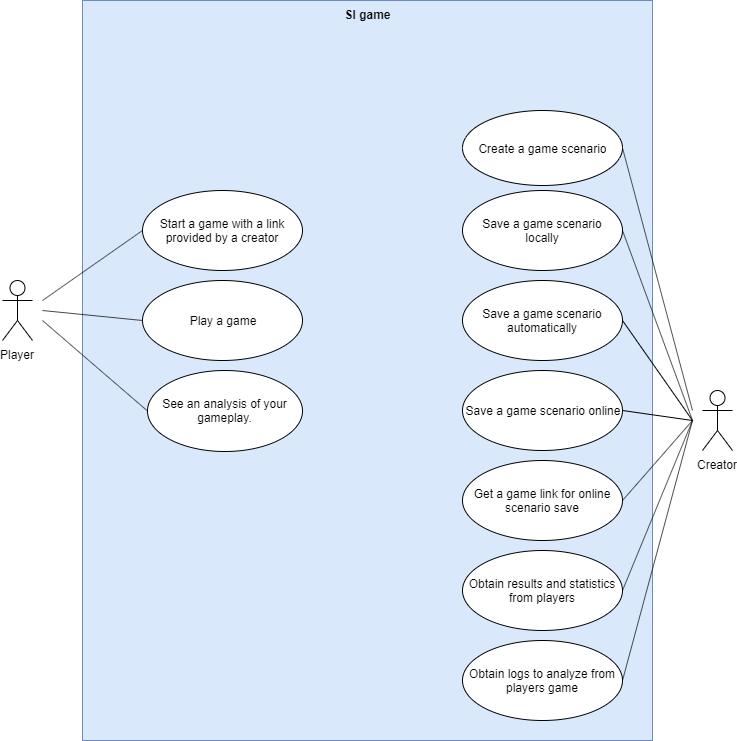

The diagram above was exported from draw.io. Its source (the exported page's mxGraphModel, read from the mxfile embedded in the PNG):
<mxGraphModel dx="1408" dy="707" grid="1" gridSize="10" guides="1" tooltips="1" connect="1" arrows="1" fold="1" page="1" pageScale="1" pageWidth="850" pageHeight="1100" math="0" shadow="0">
  <root>
    <mxCell id="0" />
    <mxCell id="1" parent="0" />
    <mxCell id="sqvIjSv9PB5Sw1PTrgRu-1" value="SI game" style="shape=rect;html=1;verticalAlign=top;fontStyle=1;whiteSpace=wrap;align=center;fillColor=#dae8fc;strokeColor=#6c8ebf;" vertex="1" parent="1">
      <mxGeometry x="140" y="60" width="570" height="740" as="geometry" />
    </mxCell>
    <mxCell id="sqvIjSv9PB5Sw1PTrgRu-2" value="Player" style="shape=umlActor;html=1;verticalLabelPosition=bottom;verticalAlign=top;align=center;" vertex="1" parent="1">
      <mxGeometry x="60" y="340" width="30" height="60" as="geometry" />
    </mxCell>
    <mxCell id="sqvIjSv9PB5Sw1PTrgRu-3" value="Creator" style="shape=umlActor;html=1;verticalLabelPosition=bottom;verticalAlign=top;align=center;" vertex="1" parent="1">
      <mxGeometry x="760" y="450" width="30" height="60" as="geometry" />
    </mxCell>
    <mxCell id="sqvIjSv9PB5Sw1PTrgRu-6" value="Start a game with a link provided by a creator" style="ellipse;whiteSpace=wrap;html=1;" vertex="1" parent="1">
      <mxGeometry x="200" y="250" width="160" height="80" as="geometry" />
    </mxCell>
    <mxCell id="sqvIjSv9PB5Sw1PTrgRu-7" value="Play a game" style="ellipse;whiteSpace=wrap;html=1;" vertex="1" parent="1">
      <mxGeometry x="200" y="340" width="160" height="80" as="geometry" />
    </mxCell>
    <mxCell id="sqvIjSv9PB5Sw1PTrgRu-10" value="" style="edgeStyle=none;html=1;endArrow=none;verticalAlign=bottom;entryX=0;entryY=0.5;entryDx=0;entryDy=0;" edge="1" parent="1" target="sqvIjSv9PB5Sw1PTrgRu-6">
      <mxGeometry width="160" relative="1" as="geometry">
        <mxPoint x="100" y="360" as="sourcePoint" />
        <mxPoint x="230" y="680" as="targetPoint" />
      </mxGeometry>
    </mxCell>
    <mxCell id="sqvIjSv9PB5Sw1PTrgRu-11" value="" style="edgeStyle=none;html=1;endArrow=none;verticalAlign=bottom;entryX=0;entryY=0.5;entryDx=0;entryDy=0;" edge="1" parent="1" target="sqvIjSv9PB5Sw1PTrgRu-7">
      <mxGeometry width="160" relative="1" as="geometry">
        <mxPoint x="100" y="370" as="sourcePoint" />
        <mxPoint x="270" y="470" as="targetPoint" />
      </mxGeometry>
    </mxCell>
    <mxCell id="sqvIjSv9PB5Sw1PTrgRu-12" value="Create a game scenario" style="ellipse;whiteSpace=wrap;html=1;" vertex="1" parent="1">
      <mxGeometry x="520" y="170" width="160" height="75" as="geometry" />
    </mxCell>
    <mxCell id="sqvIjSv9PB5Sw1PTrgRu-13" value="See an analysis of your gameplay." style="ellipse;whiteSpace=wrap;html=1;direction=west;rotation=0;" vertex="1" parent="1">
      <mxGeometry x="205" y="430" width="155" height="81" as="geometry" />
    </mxCell>
    <mxCell id="sqvIjSv9PB5Sw1PTrgRu-14" value="" style="edgeStyle=none;html=1;endArrow=none;verticalAlign=bottom;entryX=1;entryY=0.5;entryDx=0;entryDy=0;" edge="1" parent="1" target="sqvIjSv9PB5Sw1PTrgRu-13">
      <mxGeometry width="160" relative="1" as="geometry">
        <mxPoint x="100" y="380" as="sourcePoint" />
        <mxPoint x="230" y="680" as="targetPoint" />
      </mxGeometry>
    </mxCell>
    <mxCell id="sqvIjSv9PB5Sw1PTrgRu-15" value="Save a game scenario locally" style="ellipse;whiteSpace=wrap;html=1;" vertex="1" parent="1">
      <mxGeometry x="520" y="250" width="160" height="80" as="geometry" />
    </mxCell>
    <mxCell id="sqvIjSv9PB5Sw1PTrgRu-16" value="Save a game scenario automatically" style="ellipse;whiteSpace=wrap;html=1;" vertex="1" parent="1">
      <mxGeometry x="520" y="340" width="160" height="80" as="geometry" />
    </mxCell>
    <mxCell id="sqvIjSv9PB5Sw1PTrgRu-17" value="Save a game scenario online" style="ellipse;whiteSpace=wrap;html=1;" vertex="1" parent="1">
      <mxGeometry x="520" y="430" width="160" height="80" as="geometry" />
    </mxCell>
    <mxCell id="sqvIjSv9PB5Sw1PTrgRu-18" value="" style="edgeStyle=none;html=1;endArrow=none;verticalAlign=bottom;exitX=1;exitY=0.5;exitDx=0;exitDy=0;" edge="1" parent="1" source="sqvIjSv9PB5Sw1PTrgRu-12">
      <mxGeometry width="160" relative="1" as="geometry">
        <mxPoint x="640" y="310" as="sourcePoint" />
        <mxPoint x="750" y="470" as="targetPoint" />
      </mxGeometry>
    </mxCell>
    <mxCell id="sqvIjSv9PB5Sw1PTrgRu-19" value="" style="edgeStyle=none;html=1;endArrow=none;verticalAlign=bottom;exitX=1;exitY=0.5;exitDx=0;exitDy=0;" edge="1" parent="1" source="sqvIjSv9PB5Sw1PTrgRu-15">
      <mxGeometry width="160" relative="1" as="geometry">
        <mxPoint x="615" y="350" as="sourcePoint" />
        <mxPoint x="750" y="480" as="targetPoint" />
      </mxGeometry>
    </mxCell>
    <mxCell id="sqvIjSv9PB5Sw1PTrgRu-20" value="" style="edgeStyle=none;html=1;endArrow=none;verticalAlign=bottom;exitX=1;exitY=0.5;exitDx=0;exitDy=0;" edge="1" parent="1" source="sqvIjSv9PB5Sw1PTrgRu-16">
      <mxGeometry width="160" relative="1" as="geometry">
        <mxPoint x="590" y="350" as="sourcePoint" />
        <mxPoint x="750" y="480" as="targetPoint" />
      </mxGeometry>
    </mxCell>
    <mxCell id="sqvIjSv9PB5Sw1PTrgRu-21" value="" style="edgeStyle=none;html=1;endArrow=none;verticalAlign=bottom;exitX=1;exitY=0.5;exitDx=0;exitDy=0;" edge="1" parent="1" source="sqvIjSv9PB5Sw1PTrgRu-17">
      <mxGeometry width="160" relative="1" as="geometry">
        <mxPoint x="60" y="680" as="sourcePoint" />
        <mxPoint x="750" y="480" as="targetPoint" />
      </mxGeometry>
    </mxCell>
    <mxCell id="sqvIjSv9PB5Sw1PTrgRu-22" value="Get a game link for online scenario save" style="ellipse;whiteSpace=wrap;html=1;" vertex="1" parent="1">
      <mxGeometry x="520" y="520" width="160" height="80" as="geometry" />
    </mxCell>
    <mxCell id="sqvIjSv9PB5Sw1PTrgRu-24" value="Obtain results and statistics from players" style="ellipse;whiteSpace=wrap;html=1;" vertex="1" parent="1">
      <mxGeometry x="520" y="610" width="160" height="80" as="geometry" />
    </mxCell>
    <mxCell id="sqvIjSv9PB5Sw1PTrgRu-25" value="Obtain logs to analyze from players game" style="ellipse;whiteSpace=wrap;html=1;" vertex="1" parent="1">
      <mxGeometry x="520" y="700" width="160" height="80" as="geometry" />
    </mxCell>
    <mxCell id="sqvIjSv9PB5Sw1PTrgRu-26" value="" style="edgeStyle=none;html=1;endArrow=none;verticalAlign=bottom;exitX=1;exitY=0.5;exitDx=0;exitDy=0;" edge="1" parent="1" source="sqvIjSv9PB5Sw1PTrgRu-22">
      <mxGeometry width="160" relative="1" as="geometry">
        <mxPoint x="60" y="820" as="sourcePoint" />
        <mxPoint x="750" y="480" as="targetPoint" />
      </mxGeometry>
    </mxCell>
    <mxCell id="sqvIjSv9PB5Sw1PTrgRu-27" value="" style="edgeStyle=none;html=1;endArrow=none;verticalAlign=bottom;exitX=1;exitY=0.5;exitDx=0;exitDy=0;" edge="1" parent="1" source="sqvIjSv9PB5Sw1PTrgRu-24">
      <mxGeometry width="160" relative="1" as="geometry">
        <mxPoint x="60" y="820" as="sourcePoint" />
        <mxPoint x="750" y="480" as="targetPoint" />
      </mxGeometry>
    </mxCell>
    <mxCell id="sqvIjSv9PB5Sw1PTrgRu-28" value="" style="edgeStyle=none;html=1;endArrow=none;verticalAlign=bottom;exitX=1;exitY=0.5;exitDx=0;exitDy=0;" edge="1" parent="1" source="sqvIjSv9PB5Sw1PTrgRu-25">
      <mxGeometry width="160" relative="1" as="geometry">
        <mxPoint x="60" y="820" as="sourcePoint" />
        <mxPoint x="750" y="480" as="targetPoint" />
      </mxGeometry>
    </mxCell>
  </root>
</mxGraphModel>